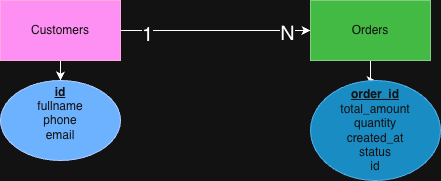

The diagram above was exported from draw.io. Its source (the exported page's mxGraphModel, read from the mxfile embedded in the PNG):
<mxGraphModel dx="1006" dy="652" grid="1" gridSize="10" guides="1" tooltips="1" connect="1" arrows="1" fold="1" page="1" pageScale="1" pageWidth="827" pageHeight="1169" math="0" shadow="0">
  <root>
    <mxCell id="0" />
    <mxCell id="1" parent="0" />
    <mxCell id="E_K29WSED0gHqkMZIuEx-3" edge="1" parent="1" source="E_K29WSED0gHqkMZIuEx-1" style="edgeStyle=orthogonalEdgeStyle;rounded=0;orthogonalLoop=1;jettySize=auto;html=1;" target="E_K29WSED0gHqkMZIuEx-2">
      <mxGeometry relative="1" as="geometry" />
    </mxCell>
    <mxCell id="E_K29WSED0gHqkMZIuEx-5" edge="1" parent="1" source="E_K29WSED0gHqkMZIuEx-1" style="edgeStyle=orthogonalEdgeStyle;rounded=0;orthogonalLoop=1;jettySize=auto;html=1;" target="E_K29WSED0gHqkMZIuEx-4">
      <mxGeometry relative="1" as="geometry" />
    </mxCell>
    <mxCell id="E_K29WSED0gHqkMZIuEx-6" connectable="0" parent="E_K29WSED0gHqkMZIuEx-5" style="edgeLabel;html=1;align=center;verticalAlign=middle;resizable=0;points=[];" value="&lt;font style=&quot;font-size: 20px;&quot;&gt;1&lt;/font&gt;" vertex="1">
      <mxGeometry relative="1" x="-0.7263" y="-3" as="geometry">
        <mxPoint as="offset" />
      </mxGeometry>
    </mxCell>
    <mxCell id="E_K29WSED0gHqkMZIuEx-7" connectable="0" parent="E_K29WSED0gHqkMZIuEx-5" style="edgeLabel;html=1;align=center;verticalAlign=middle;resizable=0;points=[];" value="&lt;font style=&quot;font-size: 20px;&quot;&gt;N&lt;/font&gt;" vertex="1">
      <mxGeometry relative="1" x="0.7474" y="-1" as="geometry">
        <mxPoint y="1" as="offset" />
      </mxGeometry>
    </mxCell>
    <mxCell id="E_K29WSED0gHqkMZIuEx-1" parent="1" style="rounded=0;whiteSpace=wrap;html=1;fillColor=#d80073;fontColor=#ffffff;strokeColor=#A50040;" value="Customers" vertex="1">
      <mxGeometry height="60" width="120" x="120" y="50" as="geometry" />
    </mxCell>
    <mxCell id="E_K29WSED0gHqkMZIuEx-2" parent="1" style="ellipse;whiteSpace=wrap;html=1;fillColor=#0050ef;fontColor=#ffffff;strokeColor=#001DBC;" value="&lt;b&gt;&lt;u&gt;id&lt;/u&gt;&lt;/b&gt;&lt;div&gt;fullname&lt;/div&gt;&lt;div&gt;phone&lt;/div&gt;&lt;div&gt;email&lt;/div&gt;&lt;div&gt;&lt;br&gt;&lt;/div&gt;" vertex="1">
      <mxGeometry height="80" width="120" x="120" y="130" as="geometry" />
    </mxCell>
    <mxCell id="E_K29WSED0gHqkMZIuEx-9" edge="1" parent="1" source="E_K29WSED0gHqkMZIuEx-4" style="edgeStyle=orthogonalEdgeStyle;rounded=0;orthogonalLoop=1;jettySize=auto;html=1;" target="E_K29WSED0gHqkMZIuEx-8">
      <mxGeometry relative="1" as="geometry" />
    </mxCell>
    <mxCell id="E_K29WSED0gHqkMZIuEx-4" parent="1" style="rounded=0;whiteSpace=wrap;html=1;fillColor=#008a00;fontColor=#ffffff;strokeColor=#005700;" value="Orders" vertex="1">
      <mxGeometry height="60" width="120" x="430" y="50" as="geometry" />
    </mxCell>
    <mxCell id="E_K29WSED0gHqkMZIuEx-8" parent="1" style="ellipse;whiteSpace=wrap;html=1;fillColor=#1ba1e2;fontColor=#ffffff;strokeColor=#006EAF;" value="&lt;b&gt;&lt;u&gt;order_id&lt;/u&gt;&lt;/b&gt;&lt;div&gt;total_amount&lt;/div&gt;&lt;div&gt;quantity&lt;/div&gt;&lt;div&gt;created_at&lt;/div&gt;&lt;div&gt;status&lt;/div&gt;&lt;div&gt;id&lt;/div&gt;" vertex="1">
      <mxGeometry height="100" width="130" x="430" y="130" as="geometry" />
    </mxCell>
  </root>
</mxGraphModel>